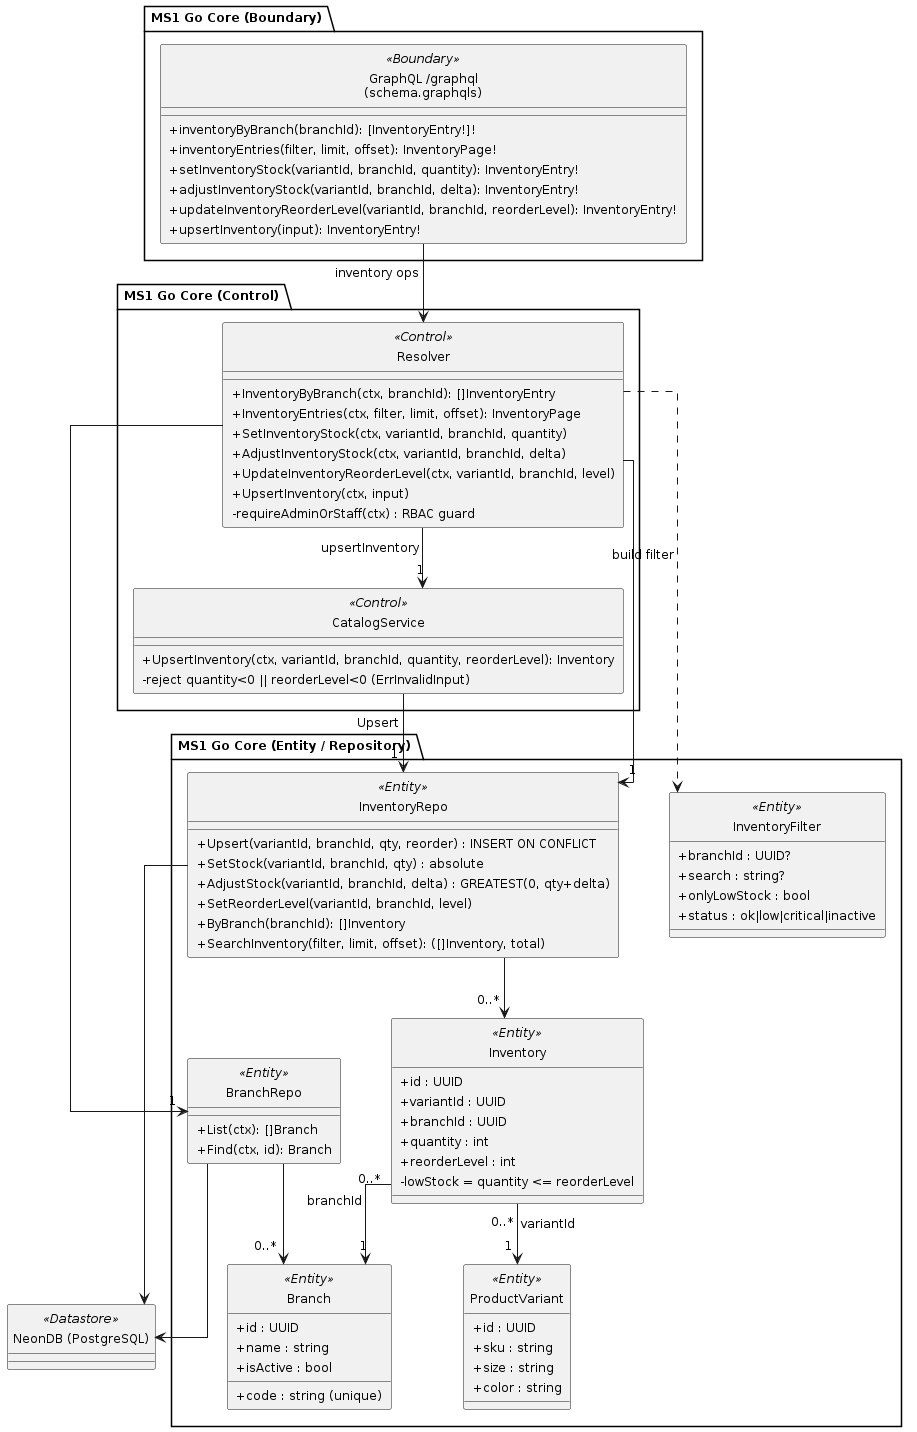

The diagram above was rendered by PlantUML. Its source (embedded in the PNG):
@startuml
' Embedded standalone style block (replicated per file; standalone)
skinparam shadowing false
skinparam backgroundColor White
skinparam defaultFontName Arial
skinparam defaultFontSize 12
skinparam monochrome true
skinparam style strictuml
skinparam nodesep 50
skinparam ranksep 60
skinparam padding 3
skinparam classAttributeIconSize 0
hide circle
skinparam linetype ortho

top to bottom direction

package "MS1 Go Core (Boundary)" {
  class "GraphQL /graphql\n(schema.graphqls)" as GraphQL <<Boundary>> {
    +inventoryByBranch(branchId): [InventoryEntry!]!
    +inventoryEntries(filter, limit, offset): InventoryPage!
    +setInventoryStock(variantId, branchId, quantity): InventoryEntry!
    +adjustInventoryStock(variantId, branchId, delta): InventoryEntry!
    +updateInventoryReorderLevel(variantId, branchId, reorderLevel): InventoryEntry!
    +upsertInventory(input): InventoryEntry!
  }
}

package "MS1 Go Core (Control)" {
  class Resolver <<Control>> {
    +InventoryByBranch(ctx, branchId): []InventoryEntry
    +InventoryEntries(ctx, filter, limit, offset): InventoryPage
    +SetInventoryStock(ctx, variantId, branchId, quantity)
    +AdjustInventoryStock(ctx, variantId, branchId, delta)
    +UpdateInventoryReorderLevel(ctx, variantId, branchId, level)
    +UpsertInventory(ctx, input)
    -requireAdminOrStaff(ctx) : RBAC guard
  }
  class CatalogService <<Control>> {
    +UpsertInventory(ctx, variantId, branchId, quantity, reorderLevel): Inventory
    -reject quantity<0 || reorderLevel<0 (ErrInvalidInput)
  }
}

package "MS1 Go Core (Entity / Repository)" {
  class InventoryRepo <<Entity>> {
    +Upsert(variantId, branchId, qty, reorder) : INSERT ON CONFLICT
    +SetStock(variantId, branchId, qty) : absolute
    +AdjustStock(variantId, branchId, delta) : GREATEST(0, qty+delta)
    +SetReorderLevel(variantId, branchId, level)
    +ByBranch(branchId): []Inventory
    +SearchInventory(filter, limit, offset): ([]Inventory, total)
  }
  class BranchRepo <<Entity>> {
    +List(ctx): []Branch
    +Find(ctx, id): Branch
  }
  class Inventory <<Entity>> {
    +id : UUID
    +variantId : UUID
    +branchId : UUID
    +quantity : int
    +reorderLevel : int
    -lowStock = quantity <= reorderLevel
  }
  class Branch <<Entity>> {
    +id : UUID
    +code : string (unique)
    +name : string
    +isActive : bool
  }
  class ProductVariant <<Entity>> {
    +id : UUID
    +sku : string
    +size : string
    +color : string
  }
  class InventoryFilter <<Entity>> {
    +branchId : UUID?
    +search : string?
    +onlyLowStock : bool
    +status : ok|low|critical|inactive
  }
}

class "NeonDB (PostgreSQL)" as DB <<Datastore>>

GraphQL --> Resolver : inventory ops
Resolver --> "1" CatalogService : upsertInventory
Resolver --> "1" InventoryRepo
Resolver --> "1" BranchRepo
Resolver ..> InventoryFilter : build filter
CatalogService --> "1" InventoryRepo : Upsert
InventoryRepo --> "0..*" Inventory
BranchRepo --> "0..*" Branch
Inventory "0..*" --> "1" Branch : branchId
Inventory "0..*" --> "1" ProductVariant : variantId
InventoryRepo --> DB
BranchRepo --> DB

@enduml